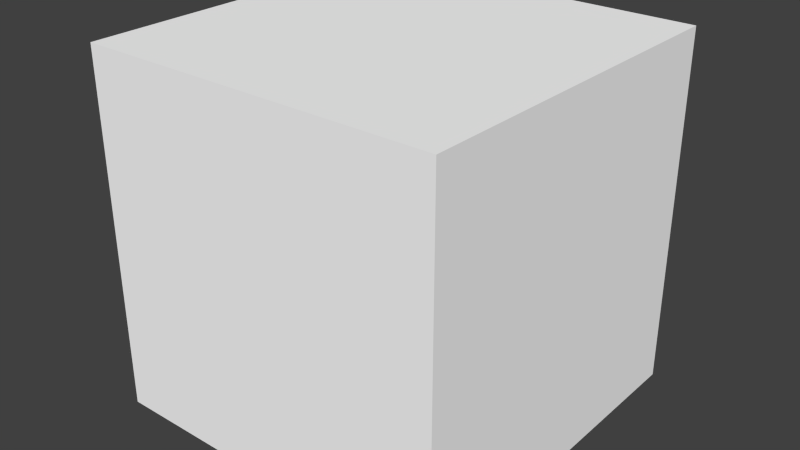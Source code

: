 # Source: woodenbox.blend  (saved by Blender 2.65.0; exported with 4.5.12 LTS)
import bpy
from mathutils import Matrix  # noqa: F401  (used for matrix-valued properties, if any)

bpy.ops.wm.read_factory_settings(use_empty=True)
scene = bpy.context.scene
scene.name = 'Scene'

# ---- collections
col_collection_1 = bpy.data.collections.new('Collection 1'); scene.collection.children.link(col_collection_1)

# ---- materials (node trees are filled in below, after node groups)
mat_material = bpy.data.materials.new('Material')
mat_material.alpha_threshold = 0.0
mat_material.use_transparent_shadow = False
mat_material.diffuse_color = (1.0, 1.0, 1.0, 1.0)
mat_material.roughness = 0.5
mat_material.specular_intensity = 0.1
mat_material.line_color = (0.0, 0.0, 0.0, 1.0)

# ---- material node trees

# ---- world
world_world = bpy.data.worlds.new('World'); scene.world = world_world
world_world.color = (0.05088, 0.05088, 0.05088)
world_world.use_sun_shadow = False
world_world.sun_shadow_jitter_overblur = 0.0
world_world.cycles.sampling_method = 'MANUAL'
world_world.cycles.sample_map_resolution = 256

# ---- meshes
me_cube = bpy.data.meshes.new('Cube')
me_cube.from_pydata([(0.5, 0.5, -0.5), (-0.5, -0.5, -0.5), (0.5, -0.5, 0.5), (0.5, 0.5, 0.5), (0.5, -0.5, -0.5), (-0.5, 0.5, 0.5), (-0.5, -0.5, 0.5), (-0.5, 0.5, -0.5)], [], [(3, 2, 4, 0), (6, 5, 7, 1), (2, 6, 1, 4), (2, 3, 5, 6), (1, 7, 0, 4), (5, 3, 0, 7)])
_uv = me_cube.uv_layers.new(name='UVMap')
_uv.uv.foreach_set('vector', [0.0, 0.0, 1.0, 0.0, 1.0, 1.0, 0.0, 1.0, 0.0, 0.0, 1.0, 0.0, 1.0, 1.0, 0.0, 1.0, 0.0, 0.0, 1.0, 0.0, 1.0, 1.0, 0.0, 1.0, 0.0, 0.0, 1.0, 0.0, 1.0, 1.0, 0.0, 1.0, 0.0, 0.0, 1.0, 0.0, 1.0, 1.0, 0.0, 1.0, 0.0, 0.0, 1.0, 0.0, 1.0, 1.0, 0.0, 1.0])
me_cube.materials.append(mat_material)
me_cube.use_remesh_preserve_volume = False
me_cube.use_remesh_preserve_attributes = False
me_cube.use_mirror_vertex_groups = False
me_cube.update()

# ---- objects
ob_cube = bpy.data.objects.new('Cube', me_cube)

# ---- transforms, parenting, visibility, modifiers, constraints
ob_cube.location = (0.0, 0.0, 0.0)
ob_cube.lineart.crease_threshold = 0.0

# ---- collection membership
col_collection_1.objects.link(ob_cube)

# ---- scene / render settings (as saved in the file)
scene.frame_start = 1; scene.frame_end = 250; scene.frame_set(1)
scene.render.engine = 'BLENDER_EEVEE_NEXT'
scene.render.image_settings.color_mode = 'RGB'
scene.render.image_settings.compression = 90
scene.render.resolution_percentage = 50
scene.render.dither_intensity = 0.0
scene.render.bake_margin = 2
scene.render.bake_bias = 0.0
scene.cycles.use_denoising = False
scene.cycles.samples = 10
scene.cycles.sampling_pattern = 'TABULATED_SOBOL'
scene.cycles.light_sampling_threshold = 0.0
scene.cycles.use_adaptive_sampling = False
scene.cycles.use_light_tree = False
scene.cycles.blur_glossy = 0.0
scene.cycles.volume_bounces = 1
scene.cycles.pixel_filter_type = 'GAUSSIAN'
scene.cycles.sample_clamp_indirect = 0.0
scene.view_settings.view_transform = 'Standard'
bpy.context.view_layer.update()

# ---- added for rendering (the .blend has no active camera and no usable light): camera, sun
cam_auto = bpy.data.cameras.new('AutoCamera')
cam_auto.lens = 50.0
cam_auto.sensor_width = 36.0
cam_auto.clip_end = 1000.0
ob_auto_camera = bpy.data.objects.new('AutoCamera', cam_auto)
scene.collection.objects.link(ob_auto_camera)
ob_auto_camera.location = (1.60254, -1.92304, 1.28203)
ob_auto_camera.rotation_euler = (1.09748, -7.21219e-08, 0.694738)
scene.camera = ob_auto_camera
light_auto_sun = bpy.data.lights.new('AutoSun', 'SUN')
light_auto_sun.energy = 3.0
light_auto_sun.angle = 0.0523599
ob_auto_sun = bpy.data.objects.new('AutoSun', light_auto_sun)
scene.collection.objects.link(ob_auto_sun)
ob_auto_sun.rotation_euler = (0.872665, 0.174533, 0.523599)
bpy.context.view_layer.update()
